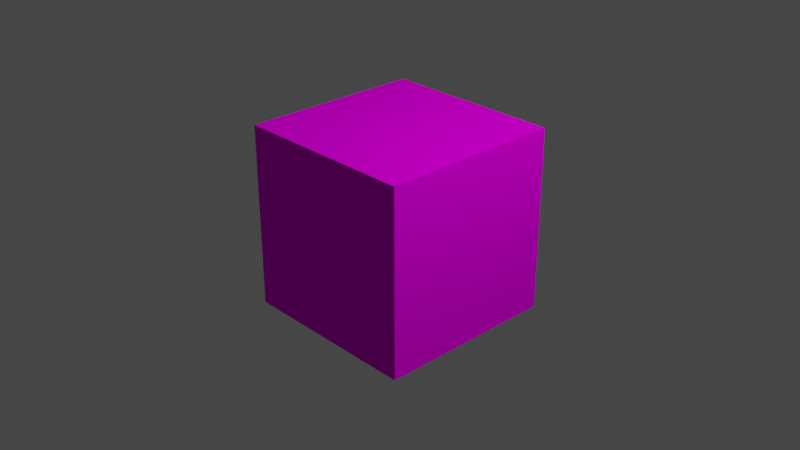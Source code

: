 # Source: helper-cube.blend  (saved by Blender 2.80.75; exported with 4.5.12 LTS)
import bpy
from mathutils import Matrix  # noqa: F401  (used for matrix-valued properties, if any)

bpy.ops.wm.read_factory_settings(use_empty=True)
scene = bpy.context.scene
scene.name = 'Scene'

# ---- collections
col_collection = bpy.data.collections.new('Collection'); scene.collection.children.link(col_collection)

# ---- images (referenced by path relative to the original .blend; pixels are not part of the script)
import os
ASSET_DIR = os.environ.get("B2B_ASSET_DIR", "")  # directory of the original .blend (textures are referenced by path, not embedded)
HERE = os.path.dirname(os.path.abspath(__file__))  # packed textures are extracted next to this script under _unpacked/

def load_image(name, relpath, width, height, colorspace="sRGB"):
    """Load a texture the original file referenced (path relative to the .blend, or extracted next to this script)."""
    p = next((c for c in (os.path.join(HERE, relpath), os.path.join(ASSET_DIR, relpath)) if relpath and os.path.exists(c)), "")
    if p:
        img = bpy.data.images.load(p, check_existing=True)
        img.name = name
    else:  # same state as the original file: an image datablock whose file is absent (Cycles renders it pink)
        img = bpy.data.images.new(name, width, height)
        img.source = "FILE"
        img.filepath = "//" + (relpath or name)
    img.colorspace_settings.name = colorspace
    return img
img_directions_cube_png_001 = load_image('directions_cube.png.001', 'directions_cube.png', 1024, 1024, 'sRGB')

# ---- materials (node trees are filled in below, after node groups)
mat_material_001 = bpy.data.materials.new('Material.001')
mat_material_001.use_transparent_shadow = False

# ---- material node trees
mat_material_001.use_nodes = True; mat_material_001.node_tree.nodes.clear()
_N = mat_material_001.node_tree.nodes; _L = mat_material_001.node_tree.links
n0 = _N.new('ShaderNodeOutputMaterial'); n0.name = 'Material Output'; n0.location = (300, 300)
n1 = _N.new('ShaderNodeBsdfDiffuse'); n1.name = 'Diffuse BSDF'; n1.location = (-17, 378)
n2 = _N.new('ShaderNodeTexImage'); n2.name = 'Image Texture'; n2.location = (-337, 375)
n2.image = img_directions_cube_png_001
_L.new(n1.outputs[0], n0.inputs[0])
_L.new(n2.outputs[0], n1.inputs[0])
n0.is_active_output = True

# ---- world
world_world = bpy.data.worlds.new('World'); scene.world = world_world
world_world.use_nodes = True; world_world.node_tree.nodes.clear()
_N = world_world.node_tree.nodes; _L = world_world.node_tree.links
n0 = _N.new('ShaderNodeOutputWorld'); n0.name = 'World Output'; n0.location = (300, 300)
n1 = _N.new('ShaderNodeBackground'); n1.name = 'Background'; n1.location = (10, 300)
n1.inputs[0].default_value = (0.05088, 0.05088, 0.05088, 1.0)
_L.new(n1.outputs[0], n0.inputs[0])
n0.is_active_output = True
world_world.color = (0.05088, 0.05088, 0.05088)
world_world.use_sun_shadow = False
world_world.sun_shadow_jitter_overblur = 0.0

# ---- cameras
cam_camera = bpy.data.cameras.new('Camera')
cam_camera.clip_end = 100.0
cam_camera.ortho_scale = 7.314

# ---- lights
light_light = bpy.data.lights.new('Light', 'POINT')
light_light.transmission_factor = 0.0
light_light.energy = 1000.0
light_light.shadow_soft_size = 0.1
light_light.shadow_maximum_resolution = 0.006
light_light.use_absolute_resolution = True

# ---- meshes
me_cube = bpy.data.meshes.new('Cube')
me_cube.from_pydata([(1.0, 1.0, 1.0), (1.0, 1.0, -1.0), (1.0, -1.0, 1.0), (1.0, -1.0, -1.0), (-1.0, 1.0, 1.0), (-1.0, 1.0, -1.0), (-1.0, -1.0, 1.0), (-1.0, -1.0, -1.0)], [], [(0, 2, 6, 4), (3, 7, 6, 2), (7, 5, 4, 6), (5, 7, 3, 1), (1, 3, 2, 0), (5, 1, 0, 4)])
_uv = me_cube.uv_layers.new(name='UVMap')
_uv.uv.foreach_set('vector', [0.503, 1.001, 0.253, 1.001, 0.2527, 0.7514, 0.5026, 0.751, 0.002368, 0.5018, 0.2523, 0.5014, 0.2527, 0.7514, 0.002728, 0.7517, 0.2523, 0.5014, 0.5023, 0.501, 0.5026, 0.751, 0.2527, 0.7514, 0.5023, 0.501, 0.2523, 0.5014, 0.252, 0.2514, 0.5019, 0.2511, 0.7522, 0.5007, 1.002, 0.5003, 1.003, 0.7503, 0.7526, 0.7506, 0.5023, 0.501, 0.7522, 0.5007, 0.7526, 0.7506, 0.5026, 0.751])
me_cube.materials.append(mat_material_001)
me_cube.use_remesh_preserve_volume = False
me_cube.use_remesh_preserve_attributes = False
me_cube.use_mirror_vertex_groups = False
me_cube.update()

# ---- objects
ob_cube = bpy.data.objects.new('Cube', me_cube)
ob_light = bpy.data.objects.new('Light', light_light)
ob_camera = bpy.data.objects.new('Camera', cam_camera)

# ---- transforms, parenting, visibility, modifiers, constraints
ob_cube.location = (0.0, 0.0, 0.0)
ob_cube.lock_rotations_4d = False
ob_cube.empty_display_type = 'ARROWS'
ob_cube.lineart.crease_threshold = 0.0
ob_light.location = (4.076, 1.005, 5.904)
ob_light.rotation_euler = (0.6503, 0.05522, 1.866)
ob_light.lock_rotations_4d = False
ob_light.empty_display_type = 'ARROWS'
ob_light.color = (0.0, 0.0, 0.0, 0.0)
ob_light.lineart.crease_threshold = 0.0
ob_camera.location = (7.359, -6.926, 4.958)
ob_camera.rotation_euler = (1.109, 0.0, 0.8149)
ob_camera.lock_rotations_4d = False
ob_camera.empty_display_type = 'ARROWS'
ob_camera.color = (0.0, 0.0, 0.0, 0.0)
ob_camera.display_type = 'WIRE'
ob_camera.lineart.crease_threshold = 0.0

# ---- collection membership
col_collection.objects.link(ob_cube)
col_collection.objects.link(ob_light)
col_collection.objects.link(ob_camera)

# ---- scene / render settings (as saved in the file)
scene.camera = ob_camera
scene.frame_start = 1; scene.frame_end = 250; scene.frame_set(1)
scene.render.engine = 'BLENDER_EEVEE_NEXT'
scene.cycles.use_denoising = False
scene.cycles.samples = 128
scene.cycles.sampling_pattern = 'TABULATED_SOBOL'
scene.cycles.use_adaptive_sampling = False
scene.cycles.use_light_tree = False
scene.view_settings.view_transform = 'Filmic'
bpy.context.view_layer.update()
